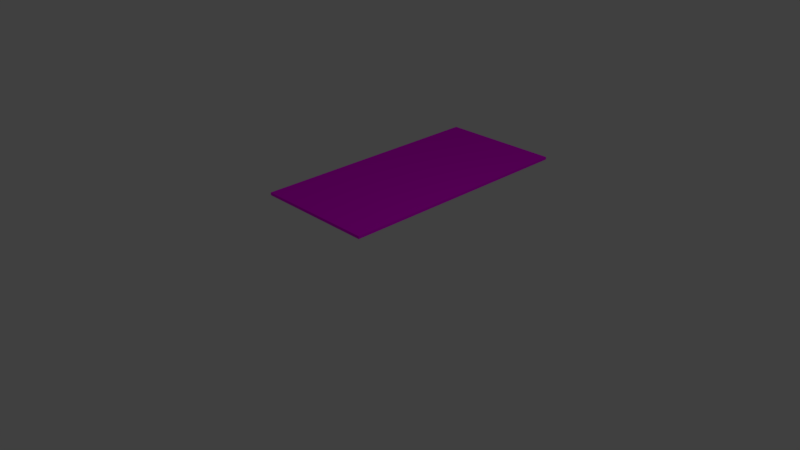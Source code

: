 # Source: suelo_ed4.blend  (saved by Blender 2.77.0; exported with 4.5.12 LTS)
import bpy
from mathutils import Matrix  # noqa: F401  (used for matrix-valued properties, if any)

bpy.ops.wm.read_factory_settings(use_empty=True)
scene = bpy.context.scene
scene.name = 'Scene'

# ---- collections
col_collection_1 = bpy.data.collections.new('Collection 1'); scene.collection.children.link(col_collection_1)

# ---- images (referenced by path relative to the original .blend; pixels are not part of the script)
import os
ASSET_DIR = os.environ.get("B2B_ASSET_DIR", "")  # directory of the original .blend (textures are referenced by path, not embedded)
HERE = os.path.dirname(os.path.abspath(__file__))  # packed textures are extracted next to this script under _unpacked/

def load_image(name, relpath, width, height, colorspace="sRGB"):
    """Load a texture the original file referenced (path relative to the .blend, or extracted next to this script)."""
    p = next((c for c in (os.path.join(HERE, relpath), os.path.join(ASSET_DIR, relpath)) if relpath and os.path.exists(c)), "")
    if p:
        img = bpy.data.images.load(p, check_existing=True)
        img.name = name
    else:  # same state as the original file: an image datablock whose file is absent (Cycles renders it pink)
        img = bpy.data.images.new(name, width, height)
        img.source = "FILE"
        img.filepath = "//" + (relpath or name)
    img.colorspace_settings.name = colorspace
    return img
img_tex1_sed4_jpg = load_image('tex1_sed4.jpg', 'CarGL.V2.1 (Shaders)/res/tex1_sed4.jpg', 1024, 1024, 'sRGB')

# ---- materials (node trees are filled in below, after node groups)
mat_material_001 = bpy.data.materials.new('Material.001')
mat_material_001.alpha_threshold = 0.0
mat_material_001.roughness = 0.5

# ---- material node trees
mat_material_001.use_nodes = True; mat_material_001.node_tree.nodes.clear()
_N = mat_material_001.node_tree.nodes; _L = mat_material_001.node_tree.links
n0 = _N.new('ShaderNodeOutputMaterial'); n0.name = 'Material Output'; n0.location = (300, 300)
n1 = _N.new('ShaderNodeBsdfDiffuse'); n1.name = 'Diffuse BSDF'; n1.location = (10, 300)
n2 = _N.new('ShaderNodeTexImage'); n2.name = 'Image Texture'; n2.location = (-307, 318)
n2.width = 140
n2.image = img_tex1_sed4_jpg
_L.new(n1.outputs[0], n0.inputs[0])
_L.new(n2.outputs[0], n1.inputs[0])
n0.is_active_output = True

# ---- world
world_world = bpy.data.worlds.new('World'); scene.world = world_world
world_world.color = (0.05088, 0.05088, 0.05088)
world_world.use_sun_shadow = False
world_world.sun_shadow_jitter_overblur = 0.0
world_world.cycles.sampling_method = 'MANUAL'

# ---- cameras
cam_camera = bpy.data.cameras.new('Camera')
cam_camera.clip_end = 100.0
cam_camera.lens = 35.0
cam_camera.sensor_width = 32.0
cam_camera.sensor_height = 18.0
cam_camera.ortho_scale = 7.314
cam_camera.dof.focus_distance = 0.0

# ---- lights
light_lamp = bpy.data.lights.new('Lamp', 'POINT')
light_lamp.transmission_factor = 0.0
light_lamp.cutoff_distance = 30.0
light_lamp.energy = 100.0
light_lamp.shadow_buffer_clip_start = 1.001
light_lamp.shadow_soft_size = 0.1
light_lamp.shadow_maximum_resolution = 0.006
light_lamp.use_absolute_resolution = True

# ---- meshes
me_cube_024 = bpy.data.meshes.new('Cube.024')
me_cube_024.from_pydata([(2.518, -0.002241, 0.1922), (2.518, -0.04743, 0.1922), (2.518, -0.002241, 4.2), (2.518, -0.04743, 4.2), (0.518, -0.002241, 0.1922), (0.518, -0.04743, 0.1922), (0.518, -0.002241, 4.2), (0.518, -0.04743, 4.2)], [], [(1, 0, 2), (1, 2, 3), (3, 2, 6), (3, 6, 7), (7, 6, 4), (7, 4, 5), (0, 1, 5), (0, 5, 4), (0, 4, 6), (0, 6, 2), (5, 1, 3), (5, 3, 7)])
_uv = me_cube_024.uv_layers.new(name='UVMap')
_uv.uv.foreach_set('vector', [12.56, -12.11, 12.84, -12.11, 12.84, 13.11, 12.56, -12.11, 12.84, 13.11, 12.56, 13.11, 12.84, 0.4761, 13.11, 0.4761, 13.11, 13.06, 12.84, 0.4761, 13.11, 13.06, 12.84, 13.06, 12.28, -12.11, 12.56, -12.11, 12.56, 13.11, 12.28, -12.11, 12.56, 13.11, 12.28, 13.11, 12.84, -12.11, 13.11, -12.11, 13.11, 0.4761, 12.84, -12.11, 13.11, 0.4761, 12.84, 0.4761, 0.08657, 13.11, -12.11, 13.11, -12.11, -12.11, 0.08657, 13.11, -12.11, -12.11, 0.08657, -12.11, 12.28, 13.11, 0.08657, 13.11, 0.08657, -12.11, 12.28, 13.11, 0.08657, -12.11, 12.28, -12.11])
me_cube_024.materials.append(mat_material_001)
me_cube_024.use_remesh_preserve_volume = False
me_cube_024.use_remesh_preserve_attributes = False
me_cube_024.use_mirror_vertex_groups = False
me_cube_024.update()

# ---- objects
ob_cube_024 = bpy.data.objects.new('Cube.024', me_cube_024)
ob_lamp = bpy.data.objects.new('Lamp', light_lamp)
ob_camera = bpy.data.objects.new('Camera', cam_camera)

# ---- transforms, parenting, visibility, modifiers, constraints
ob_cube_024.location = (0.0, 0.0, 0.0)
ob_cube_024.rotation_euler = (1.571, 2.679e-15, -3.142)
ob_cube_024.lineart.crease_threshold = 0.0
ob_lamp.location = (4.076, 1.005, 5.904)
ob_lamp.rotation_euler = (0.6503, 0.05522, 1.866)
ob_lamp.lock_rotations_4d = False
ob_lamp.empty_display_type = 'ARROWS'
ob_lamp.color = (0.0, 0.0, 0.0, 0.0)
ob_lamp.lineart.crease_threshold = 0.0
ob_camera.location = (7.481, -6.508, 5.344)
ob_camera.rotation_euler = (1.109, 0.01082, 0.8149)
ob_camera.lock_rotations_4d = False
ob_camera.empty_display_type = 'ARROWS'
ob_camera.color = (0.0, 0.0, 0.0, 0.0)
ob_camera.display_type = 'WIRE'
ob_camera.lineart.crease_threshold = 0.0

# ---- collection membership
col_collection_1.objects.link(ob_cube_024)
col_collection_1.objects.link(ob_lamp)
col_collection_1.objects.link(ob_camera)

# ---- scene / render settings (as saved in the file)
scene.camera = ob_camera
scene.frame_start = 1; scene.frame_end = 250; scene.frame_set(1)
scene.render.engine = 'CYCLES'
scene.render.resolution_percentage = 50
scene.render.dither_intensity = 0.0
scene.cycles.use_denoising = False
scene.cycles.samples = 128
scene.cycles.sampling_pattern = 'TABULATED_SOBOL'
scene.cycles.light_sampling_threshold = 0.0
scene.cycles.use_adaptive_sampling = False
scene.cycles.use_light_tree = False
scene.cycles.blur_glossy = 0.0
scene.cycles.sample_clamp_indirect = 0.0
scene.view_settings.view_transform = 'Standard'
bpy.context.view_layer.update()
